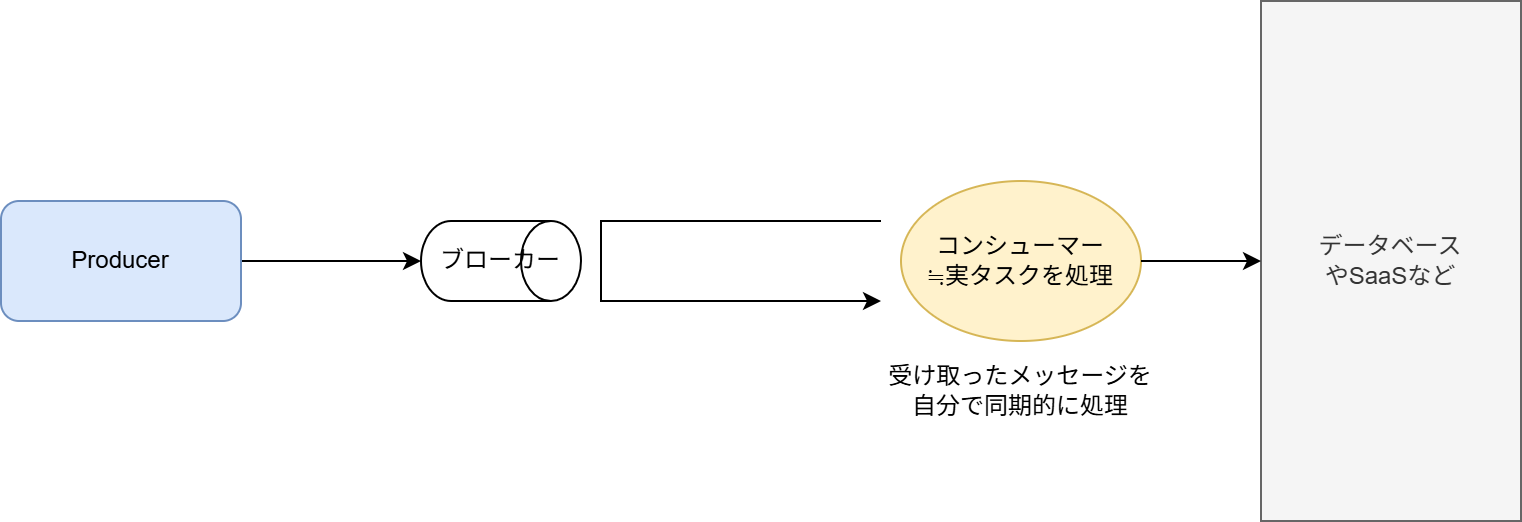

The diagram above was exported from draw.io. Its source (the exported page's mxGraphModel, read from the mxfile embedded in the PNG):
<mxGraphModel dx="2660" dy="1061" grid="1" gridSize="10" guides="1" tooltips="1" connect="1" arrows="1" fold="1" page="1" pageScale="1" pageWidth="827" pageHeight="1169" math="0" shadow="0">
  <root>
    <mxCell id="0" />
    <mxCell id="1" parent="0" />
    <mxCell id="Endr-H7D666zHmMNiJr8-2" style="edgeStyle=orthogonalEdgeStyle;rounded=0;orthogonalLoop=1;jettySize=auto;html=1;" edge="1" parent="1" source="Endr-H7D666zHmMNiJr8-3" target="Endr-H7D666zHmMNiJr8-5">
      <mxGeometry relative="1" as="geometry" />
    </mxCell>
    <mxCell id="Endr-H7D666zHmMNiJr8-3" value="Producer" style="rounded=1;whiteSpace=wrap;html=1;fillColor=#DAE8FC;strokeColor=#6C8EBF;" vertex="1" parent="1">
      <mxGeometry x="-240" y="620" width="120" height="60" as="geometry" />
    </mxCell>
    <mxCell id="Endr-H7D666zHmMNiJr8-4" value="" style="shape=cylinder3;whiteSpace=wrap;html=1;boundedLbl=1;backgroundOutline=1;size=15;rotation=90;" vertex="1" parent="1">
      <mxGeometry x="-10" y="610" width="40" height="80" as="geometry" />
    </mxCell>
    <mxCell id="Endr-H7D666zHmMNiJr8-5" value="ブローカー" style="text;html=1;whiteSpace=wrap;strokeColor=none;fillColor=none;align=center;verticalAlign=middle;rounded=0;" vertex="1" parent="1">
      <mxGeometry x="-30" y="635" width="80" height="30" as="geometry" />
    </mxCell>
    <mxCell id="Endr-H7D666zHmMNiJr8-6" value="コンシューマー&lt;div&gt;≒実タスクを処理&lt;/div&gt;" style="ellipse;whiteSpace=wrap;html=1;fillColor=#fff2cc;strokeColor=#d6b656;" vertex="1" parent="1">
      <mxGeometry x="210" y="610" width="120" height="80" as="geometry" />
    </mxCell>
    <mxCell id="Endr-H7D666zHmMNiJr8-7" value="" style="endArrow=classic;html=1;rounded=0;" edge="1" parent="1">
      <mxGeometry width="50" height="50" relative="1" as="geometry">
        <mxPoint x="200" y="630" as="sourcePoint" />
        <mxPoint x="200" y="670" as="targetPoint" />
        <Array as="points">
          <mxPoint x="60" y="630" />
          <mxPoint x="60" y="670" />
        </Array>
      </mxGeometry>
    </mxCell>
    <mxCell id="Endr-H7D666zHmMNiJr8-8" value="受け取ったメッセージを&lt;div&gt;自分で同期的に処理&lt;/div&gt;" style="text;html=1;whiteSpace=wrap;strokeColor=none;fillColor=none;align=center;verticalAlign=middle;rounded=0;" vertex="1" parent="1">
      <mxGeometry x="200" y="700" width="140" height="30" as="geometry" />
    </mxCell>
    <mxCell id="Endr-H7D666zHmMNiJr8-9" value="データベース&lt;div&gt;やSaaSなど&lt;/div&gt;" style="shape=label;whiteSpace=wrap;html=1;rounded=0;fillColor=#f5f5f5;fontColor=#333333;strokeColor=#666666;" vertex="1" parent="1">
      <mxGeometry x="390" y="520" width="130" height="260" as="geometry" />
    </mxCell>
    <mxCell id="Endr-H7D666zHmMNiJr8-10" style="edgeStyle=orthogonalEdgeStyle;rounded=0;orthogonalLoop=1;jettySize=auto;html=1;entryX=0;entryY=0.5;entryDx=0;entryDy=0;" edge="1" parent="1" source="Endr-H7D666zHmMNiJr8-6" target="Endr-H7D666zHmMNiJr8-9">
      <mxGeometry relative="1" as="geometry">
        <mxPoint x="560" y="640" as="targetPoint" />
      </mxGeometry>
    </mxCell>
  </root>
</mxGraphModel>